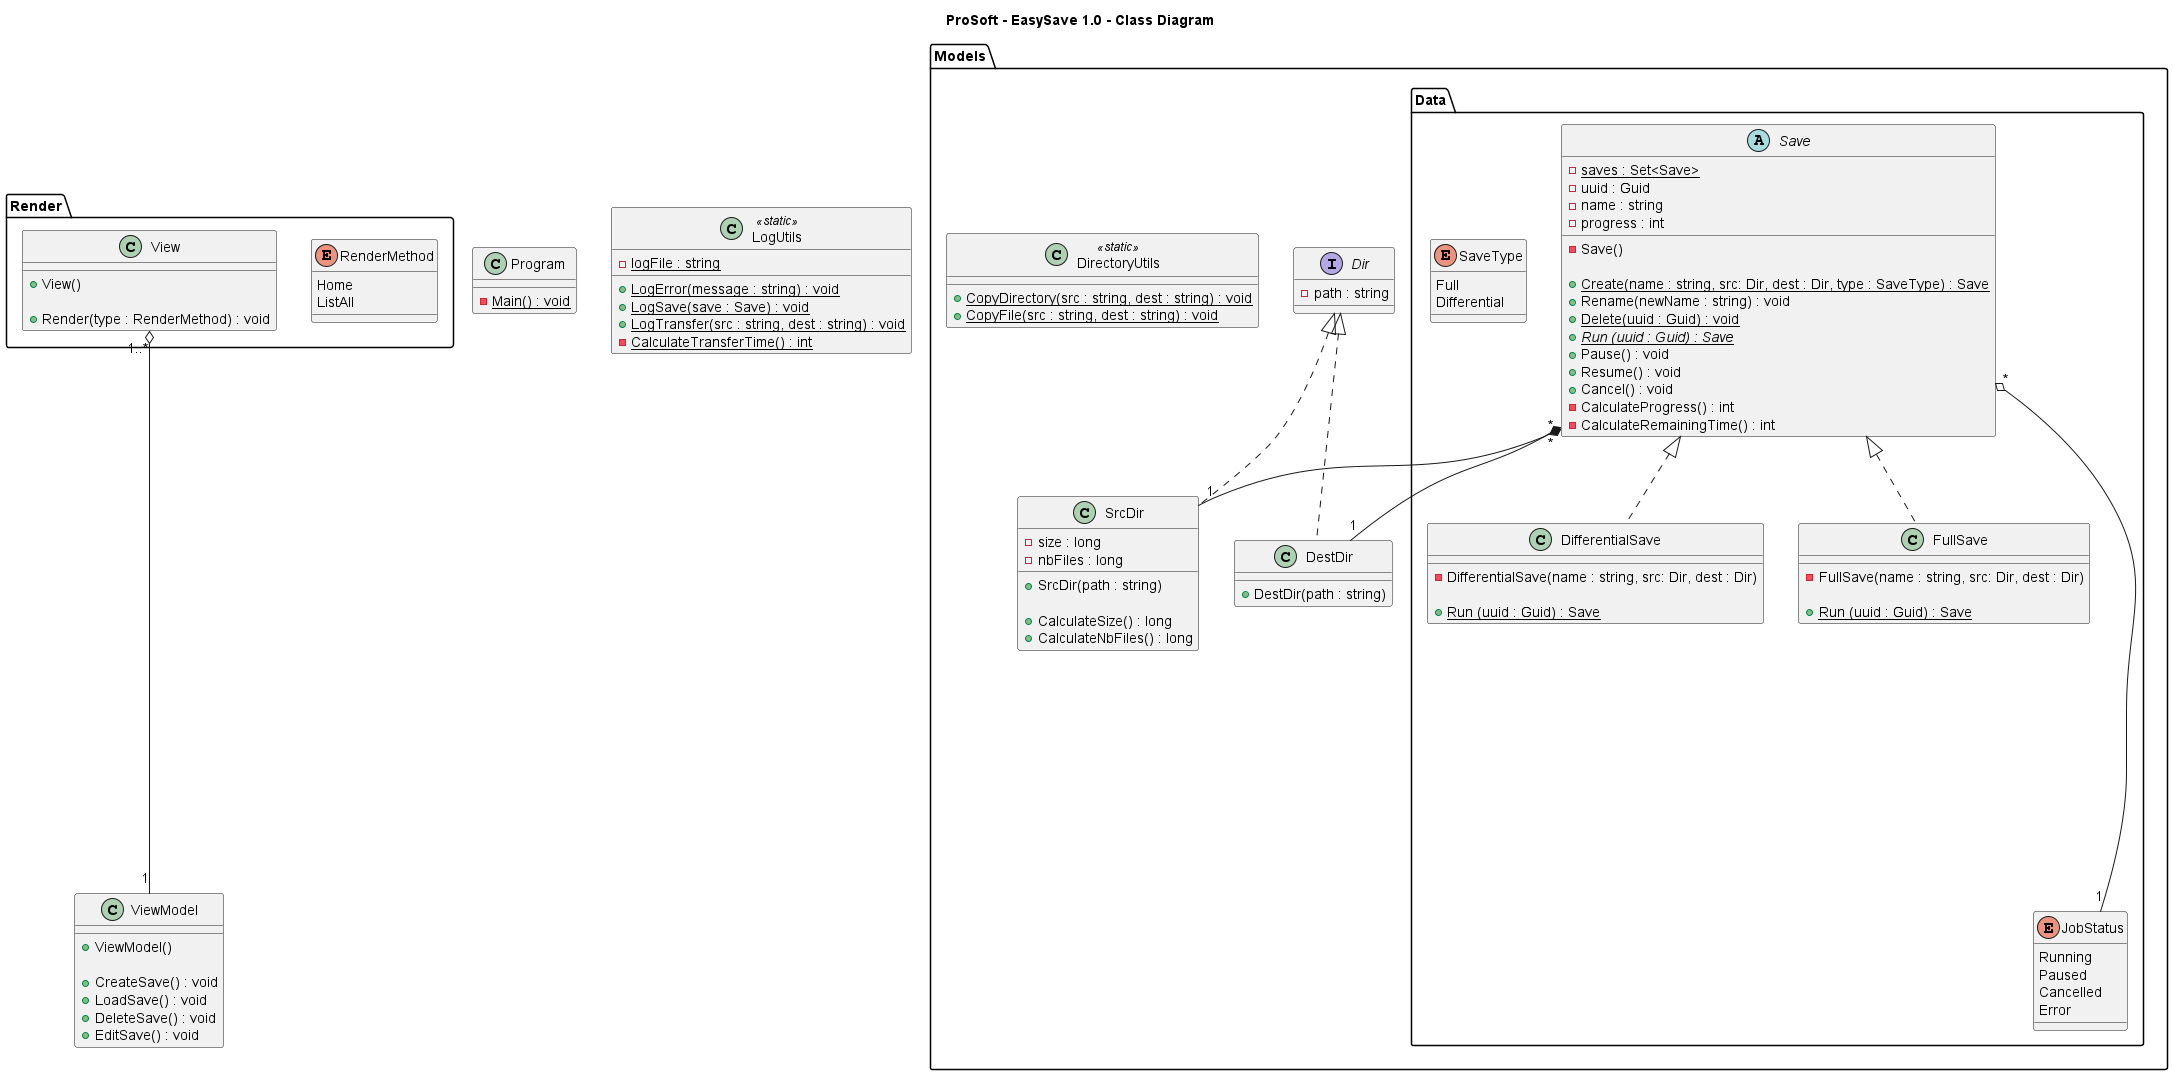

The diagram above was rendered by PlantUML. Its source (embedded in the PNG):
@startuml ProSoft - EasySave 1.0 - Class Diagram

title "ProSoft - EasySave 1.0 - Class Diagram"

class ViewModel {
    + ViewModel()

    + CreateSave() : void
    + LoadSave() : void
    + DeleteSave() : void
    + EditSave() : void
}

class Program {
    - {static} Main() : void
}

class LogUtils <<static>> {
    - {static} logFile : string

    + {static} LogError(message : string) : void
    + {static} LogSave(save : Save) : void
    + {static} LogTransfer(src : string, dest : string) : void
    - {static} CalculateTransferTime() : int
}

package Render <<Folder>> {

    enum RenderMethod {
        Home
        ListAll
    }

    class View {
        + View()

        + Render(type : RenderMethod) : void
    }

}

package Models <<Folder>> {

    Interface Dir {
        - path : string
    }

    class SrcDir {
        - size : long
        - nbFiles : long

        + SrcDir(path : string)

        + CalculateSize() : long
        + CalculateNbFiles() : long
    }

    class DestDir {
        + DestDir(path : string)
    }

    package Data <<Folder>> {

        abstract class Save {
            - {static} saves : Set<Save>
            - uuid : Guid
            - name : string
            - progress : int

            - Save()

            + {static} Create(name : string, src: Dir, dest : Dir, type : SaveType) : Save
            + Rename(newName : string) : void
            + {static} Delete(uuid : Guid) : void
            + {static} {abstract} Run (uuid : Guid) : Save
            + Pause() : void
            + Resume() : void
            + Cancel() : void
            - CalculateProgress() : int
            - CalculateRemainingTime() : int
        }

        class DifferentialSave {
            - DifferentialSave(name : string, src: Dir, dest : Dir)
            
            + {static} Run (uuid : Guid) : Save
        }

        class FullSave {
            - FullSave(name : string, src: Dir, dest : Dir)
            
            + {static} Run (uuid : Guid) : Save
        }

        enum SaveType {
            Full
            Differential
        }

        enum JobStatus {
            Running
            Paused
            Cancelled
            Error
        }
        
    }

    class DirectoryUtils <<static>> {
        + {static} CopyDirectory(src : string, dest : string) : void
        + {static} CopyFile(src : string, dest : string) : void
    }

}

View "1..*" o------ "1" ViewModel
Save "*" *-- "1" SrcDir
Save "*" *-- "1" DestDir
Save "*" o------ "1" JobStatus

Dir <|.. SrcDir
Dir <|.. DestDir

Save <|.. FullSave
Save <|.. DifferentialSave

@enduml